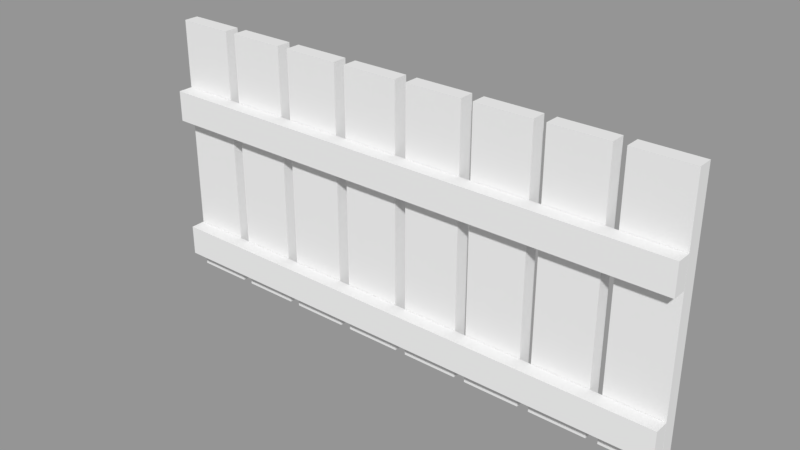 # Source: cerca.blend  (saved by Blender 2.79.0; exported with 4.5.12 LTS)
import bpy
from mathutils import Matrix  # noqa: F401  (used for matrix-valued properties, if any)

bpy.ops.wm.read_factory_settings(use_empty=True)
scene = bpy.context.scene
scene.name = 'Scene'

# ---- collections
col_collection_1 = bpy.data.collections.new('Collection 1'); scene.collection.children.link(col_collection_1)

# ---- materials (node trees are filled in below, after node groups)
mat_cerca = bpy.data.materials.new('cerca')
mat_cerca.alpha_threshold = 0.0
mat_cerca.use_transparent_shadow = False
mat_cerca.roughness = 0.5

# ---- material node trees

# ---- meshes
me_cube_001 = bpy.data.meshes.new('Cube.001')
me_cube_001.from_pydata([(-1.122, -0.01453, 1.46), (-1.122, -0.01453, 0.02937), (-1.122, -0.09381, 1.46), (-1.122, -0.09381, 0.02937), (-1.429, -0.01453, 1.46), (-1.429, -0.01453, 0.02937), (-1.429, -0.09381, 1.46), (-1.429, -0.09381, 0.02937), (-0.7546, -0.01453, 1.46), (-0.7546, -0.01453, 0.02937), (-0.7546, -0.09381, 1.46), (-0.7546, -0.09381, 0.02937), (-1.061, -0.01453, 1.46), (-1.061, -0.01453, 0.02937), (-1.061, -0.09381, 1.46), (-1.061, -0.09381, 0.02937), (-0.3868, -0.01453, 1.46), (-0.3868, -0.01453, 0.02937), (-0.3868, -0.09381, 1.46), (-0.3868, -0.09381, 0.02937), (-0.6933, -0.01453, 1.46), (-0.6933, -0.01453, 0.02937), (-0.6933, -0.09381, 1.46), (-0.6933, -0.09381, 0.02937), (-0.01903, -0.01453, 1.46), (-0.01903, -0.01453, 0.02937), (-0.01903, -0.09381, 1.46), (-0.01903, -0.09381, 0.02937), (-0.3255, -0.01453, 1.46), (-0.3255, -0.01453, 0.02937), (-0.3255, -0.09381, 1.46), (-0.3255, -0.09381, 0.02937), (0.3488, -0.01453, 1.46), (0.3488, -0.01453, 0.02937), (0.3488, -0.09381, 1.46), (0.3488, -0.09381, 0.02937), (0.04227, -0.01453, 1.46), (0.04227, -0.01453, 0.02937), (0.04227, -0.09381, 1.46), (0.04227, -0.09381, 0.02937), (0.7166, -0.01453, 1.46), (0.7166, -0.01453, 0.02937), (0.7166, -0.09381, 1.46), (0.7166, -0.09381, 0.02937), (0.4101, -0.01453, 1.46), (0.4101, -0.01453, 0.02937), (0.4101, -0.09381, 1.46), (0.4101, -0.09381, 0.02937), (1.084, -0.01453, 1.46), (1.084, -0.01453, 0.02937), (1.084, -0.09381, 1.46), (1.084, -0.09381, 0.02937), (0.7779, -0.01453, 1.46), (0.7779, -0.01453, 0.02937), (0.7779, -0.09381, 1.46), (0.7779, -0.09381, 0.02937), (1.452, -0.01453, 1.46), (1.452, -0.01453, 0.02937), (1.452, -0.09381, 1.46), (1.452, -0.09381, 0.02937), (1.146, -0.01453, 1.46), (1.146, -0.01453, 0.02937), (1.146, -0.09381, 1.46), (1.146, -0.09381, 0.02937), (1.452, -0.09528, 0.9283), (-1.428, -0.09528, 0.9283), (1.452, -0.1746, 0.9283), (-1.428, -0.1746, 0.9283), (1.452, -0.09528, 1.094), (-1.428, -0.09528, 1.094), (1.452, -0.1746, 1.094), (-1.428, -0.1746, 1.094), (1.452, -0.09528, 0.1287), (-1.428, -0.09528, 0.1287), (1.452, -0.1746, 0.1287), (-1.428, -0.1746, 0.1287), (1.452, -0.09528, 0.2941), (-1.428, -0.09528, 0.2941), (1.452, -0.1746, 0.2941), (-1.428, -0.1746, 0.2941)], [], [(0, 4, 6, 2), (5, 1, 3, 7), (3, 2, 6, 7), (1, 0, 2, 3), (5, 4, 0, 1), (7, 6, 4, 5), (8, 12, 14, 10), (13, 9, 11, 15), (11, 10, 14, 15), (9, 8, 10, 11), (13, 12, 8, 9), (15, 14, 12, 13), (16, 20, 22, 18), (21, 17, 19, 23), (19, 18, 22, 23), (17, 16, 18, 19), (21, 20, 16, 17), (23, 22, 20, 21), (24, 28, 30, 26), (29, 25, 27, 31), (27, 26, 30, 31), (25, 24, 26, 27), (29, 28, 24, 25), (31, 30, 28, 29), (32, 36, 38, 34), (37, 33, 35, 39), (35, 34, 38, 39), (33, 32, 34, 35), (37, 36, 32, 33), (39, 38, 36, 37), (40, 44, 46, 42), (45, 41, 43, 47), (43, 42, 46, 47), (41, 40, 42, 43), (45, 44, 40, 41), (47, 46, 44, 45), (48, 52, 54, 50), (53, 49, 51, 55), (51, 50, 54, 55), (49, 48, 50, 51), (53, 52, 48, 49), (55, 54, 52, 53), (56, 60, 62, 58), (61, 57, 59, 63), (59, 58, 62, 63), (57, 56, 58, 59), (61, 60, 56, 57), (63, 62, 60, 61), (79, 77, 73, 75), (71, 69, 65, 67), (67, 66, 70, 71), (65, 64, 66, 67), (69, 68, 64, 65), (71, 70, 68, 69), (66, 64, 68, 70), (74, 72, 76, 78), (75, 74, 78, 79), (73, 72, 74, 75), (77, 76, 72, 73), (79, 78, 76, 77)])
_uv = me_cube_001.uv_layers.new(name='UVMap')
_uv.uv.foreach_set('vector', [0.2786, 0.9807, 0.3521, 0.9807, 0.3521, 0.9997, 0.2786, 0.9997, 0.3521, 0.6373, 0.2786, 0.6373, 0.2786, 0.6182, 0.3521, 0.6182, 0.2595, 0.6373, 0.2595, 0.9807, 0.186, 0.9807, 0.186, 0.6373, 0.2786, 0.6373, 0.2786, 0.9807, 0.2595, 0.9807, 0.2595, 0.6373, 0.3521, 0.6373, 0.3521, 0.9807, 0.2786, 0.9807, 0.2786, 0.6373, 0.3712, 0.6373, 0.3712, 0.9807, 0.3521, 0.9807, 0.3521, 0.6373, 0.09286, 0.9807, 0.1664, 0.9807, 0.1664, 0.9997, 0.09286, 0.9997, 0.1664, 0.6373, 0.09286, 0.6373, 0.09286, 0.6182, 0.1664, 0.6182, 0.07383, 0.6373, 0.07383, 0.9807, 0.0002712, 0.9807, 0.0002712, 0.6373, 0.09286, 0.6373, 0.09286, 0.9807, 0.07383, 0.9807, 0.07383, 0.6373, 0.1664, 0.6373, 0.1664, 0.9807, 0.09286, 0.9807, 0.09286, 0.6373, 0.1854, 0.6373, 0.1854, 0.9807, 0.1664, 0.9807, 0.1664, 0.6373, 0.4643, 0.9807, 0.5378, 0.9807, 0.5378, 0.9997, 0.4643, 0.9997, 0.5378, 0.6373, 0.4643, 0.6373, 0.4643, 0.6182, 0.5378, 0.6182, 0.4453, 0.6373, 0.4453, 0.9807, 0.3717, 0.9807, 0.3717, 0.6373, 0.4643, 0.6373, 0.4643, 0.9807, 0.4453, 0.9807, 0.4453, 0.6373, 0.5378, 0.6373, 0.5378, 0.9807, 0.4643, 0.9807, 0.4643, 0.6373, 0.5569, 0.6373, 0.5569, 0.9807, 0.5378, 0.9807, 0.5378, 0.6373, 0.4643, 0.5987, 0.5378, 0.5987, 0.5378, 0.6177, 0.4643, 0.6177, 0.5378, 0.2552, 0.4643, 0.2552, 0.4643, 0.2362, 0.5378, 0.2362, 0.4453, 0.2552, 0.4453, 0.5987, 0.3717, 0.5987, 0.3717, 0.2552, 0.4643, 0.2552, 0.4643, 0.5987, 0.4453, 0.5987, 0.4453, 0.2552, 0.5378, 0.2552, 0.5378, 0.5987, 0.4643, 0.5987, 0.4643, 0.2552, 0.5569, 0.2552, 0.5569, 0.5987, 0.5378, 0.5987, 0.5378, 0.2552, 0.2786, 0.5987, 0.3521, 0.5987, 0.3521, 0.6177, 0.2786, 0.6177, 0.3521, 0.2552, 0.2786, 0.2552, 0.2786, 0.2362, 0.3521, 0.2362, 0.2595, 0.2552, 0.2595, 0.5987, 0.186, 0.5987, 0.186, 0.2552, 0.2786, 0.2552, 0.2786, 0.5987, 0.2595, 0.5987, 0.2595, 0.2552, 0.3521, 0.2552, 0.3521, 0.5987, 0.2786, 0.5987, 0.2786, 0.2552, 0.3712, 0.2552, 0.3712, 0.5987, 0.3521, 0.5987, 0.3521, 0.2552, 0.09286, 0.5987, 0.1664, 0.5987, 0.1664, 0.6177, 0.09286, 0.6177, 0.1664, 0.2552, 0.09286, 0.2552, 0.09286, 0.2362, 0.1664, 0.2362, 0.07383, 0.2552, 0.07383, 0.5987, 0.0002712, 0.5987, 0.0002712, 0.2552, 0.09286, 0.2552, 0.09286, 0.5987, 0.07383, 0.5987, 0.07383, 0.2552, 0.1664, 0.2552, 0.1664, 0.5987, 0.09286, 0.5987, 0.09286, 0.2552, 0.1854, 0.2552, 0.1854, 0.5987, 0.1664, 0.5987, 0.1664, 0.2552, 0.65, 0.5987, 0.7236, 0.5987, 0.7236, 0.6177, 0.65, 0.6177, 0.7236, 0.2552, 0.65, 0.2552, 0.65, 0.2362, 0.7236, 0.2362, 0.631, 0.2552, 0.631, 0.5987, 0.5574, 0.5987, 0.5574, 0.2552, 0.65, 0.2552, 0.65, 0.5987, 0.631, 0.5987, 0.631, 0.2552, 0.7236, 0.2552, 0.7236, 0.5987, 0.65, 0.5987, 0.65, 0.2552, 0.7426, 0.2552, 0.7426, 0.5987, 0.7236, 0.5987, 0.7236, 0.2552, 0.8357, 0.5987, 0.9093, 0.5987, 0.9093, 0.6177, 0.8357, 0.6177, 0.9093, 0.2552, 0.8357, 0.2552, 0.8357, 0.2362, 0.9093, 0.2362, 0.8167, 0.2552, 0.8167, 0.5987, 0.7431, 0.5987, 0.7431, 0.2552, 0.8357, 0.2552, 0.8357, 0.5987, 0.8167, 0.5987, 0.8167, 0.2552, 0.9093, 0.2552, 0.9093, 0.5987, 0.8357, 0.5987, 0.8357, 0.2552, 0.9283, 0.2552, 0.9283, 0.5987, 0.9093, 0.5987, 0.9093, 0.2552, 0.0193, 0.2166, 0.0002712, 0.2166, 0.0002712, 0.1769, 0.0193, 0.1769, 0.0193, 0.09867, 0.0002712, 0.09867, 0.0002712, 0.05898, 0.0193, 0.05898, 0.0193, 0.05898, 0.7107, 0.05898, 0.7107, 0.09867, 0.0193, 0.09867, 0.0193, 0.03996, 0.7107, 0.03996, 0.7107, 0.05898, 0.0193, 0.05898, 0.0193, 0.0002712, 0.7107, 0.0002715, 0.7107, 0.03996, 0.0193, 0.03996, 0.0193, 0.09867, 0.7107, 0.09867, 0.7107, 0.1177, 0.0193, 0.1177, 0.7107, 0.05898, 0.7297, 0.05898, 0.7297, 0.09867, 0.7107, 0.09867, 0.7107, 0.1769, 0.7297, 0.1769, 0.7297, 0.2166, 0.7107, 0.2166, 0.0193, 0.1769, 0.7107, 0.1769, 0.7107, 0.2166, 0.0193, 0.2166, 0.0193, 0.1579, 0.7107, 0.1579, 0.7107, 0.1769, 0.0193, 0.1769, 0.0193, 0.1182, 0.7107, 0.1182, 0.7107, 0.1579, 0.0193, 0.1579, 0.0193, 0.2166, 0.7107, 0.2166, 0.7107, 0.2357, 0.0193, 0.2357])
me_cube_001.materials.append(mat_cerca)
me_cube_001.use_remesh_preserve_volume = False
me_cube_001.use_remesh_preserve_attributes = False
me_cube_001.use_mirror_vertex_groups = False
me_cube_001.update()

# ---- objects
ob_cerca = bpy.data.objects.new('cerca', me_cube_001)

# ---- transforms, parenting, visibility, modifiers, constraints
ob_cerca.location = (0.0, 0.0, -2.384e-07)
ob_cerca.lineart.crease_threshold = 0.0

# ---- collection membership
col_collection_1.objects.link(ob_cerca)

# ---- scene / render settings (as saved in the file)
scene.frame_start = 1; scene.frame_end = 250; scene.frame_set(1)
scene.render.engine = 'BLENDER_EEVEE_NEXT'
scene.render.resolution_percentage = 50
scene.render.dither_intensity = 0.0
scene.cycles.use_denoising = False
scene.cycles.samples = 128
scene.cycles.sampling_pattern = 'TABULATED_SOBOL'
scene.cycles.use_adaptive_sampling = False
scene.cycles.use_light_tree = False
scene.cycles.blur_glossy = 0.0
scene.cycles.sample_clamp_indirect = 0.0
scene.view_settings.view_transform = 'Standard'
bpy.context.view_layer.update()

# ---- added for rendering (the .blend has no active camera and no usable light): camera, sun + grey world if the file has none
cam_auto = bpy.data.cameras.new('AutoCamera')
cam_auto.lens = 50.0
cam_auto.sensor_width = 36.0
cam_auto.clip_end = 1000.0
ob_auto_camera = bpy.data.objects.new('AutoCamera', cam_auto)
scene.collection.objects.link(ob_auto_camera)
ob_auto_camera.location = (2.99181, -3.67069, 3.12896)
ob_auto_camera.rotation_euler = (1.09748, -7.21219e-08, 0.694738)
scene.camera = ob_auto_camera
light_auto_sun = bpy.data.lights.new('AutoSun', 'SUN')
light_auto_sun.energy = 3.0
light_auto_sun.angle = 0.0523599
ob_auto_sun = bpy.data.objects.new('AutoSun', light_auto_sun)
scene.collection.objects.link(ob_auto_sun)
ob_auto_sun.rotation_euler = (0.872665, 0.174533, 0.523599)
if scene.world is None:
    world_auto = bpy.data.worlds.new('AutoWorld')
    world_auto.color = (0.3, 0.3, 0.3)
    scene.world = world_auto
bpy.context.view_layer.update()
